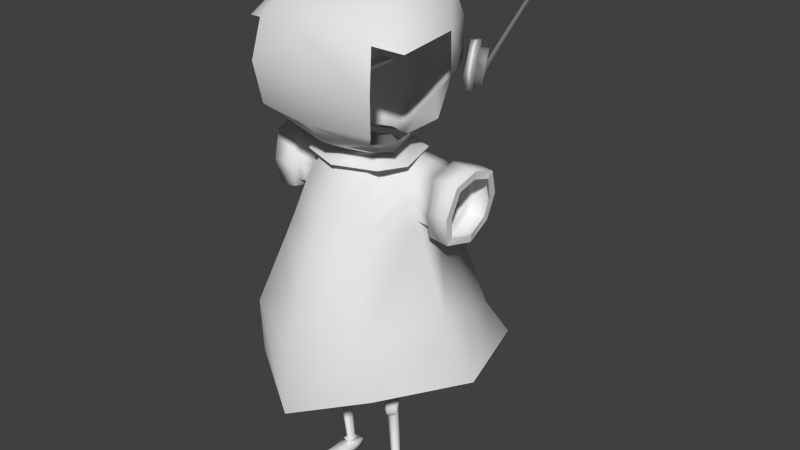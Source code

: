 # Source: Tezuka.blend  (saved by Blender 2.72.0; exported with 4.5.12 LTS)
import bpy
from mathutils import Matrix  # noqa: F401  (used for matrix-valued properties, if any)

bpy.ops.wm.read_factory_settings(use_empty=True)
scene = bpy.context.scene
scene.name = 'Scene'

# ---- collections
col_collection_1 = bpy.data.collections.new('Collection 1'); scene.collection.children.link(col_collection_1)

# ---- world
world_world = bpy.data.worlds.new('World'); scene.world = world_world
world_world.color = (0.05088, 0.05088, 0.05088)
world_world.use_sun_shadow = False
world_world.sun_shadow_jitter_overblur = 0.0
world_world.cycles.sampling_method = 'MANUAL'
world_world.cycles.sample_map_resolution = 256

# ---- meshes
me_cube_008 = bpy.data.meshes.new('Cube.008')
me_cube_008.from_pydata([(-1.0, -1.0, -1.0), (-1.0, 1.0, -1.0), (1.0, 1.0, -1.0), (1.0, -1.0, -1.0), (-1.0, -1.0, 1.0), (-1.0, 1.0, 1.0), (1.0, 1.0, 1.0), (1.0, -1.0, 1.0)], [], [(4, 5, 1, 0), (5, 6, 2, 1), (6, 7, 3, 2), (7, 4, 0, 3), (0, 1, 2, 3), (7, 6, 5, 4)])
me_cube_008.use_remesh_preserve_volume = False
me_cube_008.use_remesh_preserve_attributes = False
me_cube_008.use_mirror_vertex_groups = False
me_cube_008.update()
me_cube_007 = bpy.data.meshes.new('Cube.007')
me_cube_007.from_pydata([(-1.0, -1.0, -1.0), (-1.0, 1.0, -1.0), (1.0, 1.0, -1.0), (1.0, -1.0, -1.0), (-1.0, -1.0, 1.0), (-1.0, 1.0, 1.0), (1.0, 1.0, 1.0), (1.0, -1.0, 1.0)], [], [(4, 5, 1, 0), (5, 6, 2, 1), (6, 7, 3, 2), (7, 4, 0, 3), (0, 1, 2, 3), (7, 6, 5, 4)])
me_cube_007.use_remesh_preserve_volume = False
me_cube_007.use_remesh_preserve_attributes = False
me_cube_007.use_mirror_vertex_groups = False
me_cube_007.update()
me_cube_005 = bpy.data.meshes.new('Cube.005')
me_cube_005.from_pydata([(-1.0, -1.0, -1.0), (-1.0, 1.0, -1.0), (1.0, 1.0, -1.0), (1.0, -1.0, -1.0), (-1.0, -1.0, 1.0), (-1.0, 1.0, 1.0), (1.0, 1.0, 1.0), (1.0, -1.0, 1.0)], [], [(4, 5, 1, 0), (5, 6, 2, 1), (6, 7, 3, 2), (7, 4, 0, 3), (0, 1, 2, 3), (7, 6, 5, 4)])
me_cube_005.use_remesh_preserve_volume = False
me_cube_005.use_remesh_preserve_attributes = False
me_cube_005.use_mirror_vertex_groups = False
me_cube_005.update()
me_cube_003 = bpy.data.meshes.new('Cube.003')
me_cube_003.from_pydata([(-1.0, -1.0, -1.0), (-1.0, 1.0, -1.0), (1.0, 1.0, -1.0), (1.0, -1.0, -1.0), (-1.0, -1.0, 1.0), (-1.0, 1.0, 1.0), (1.0, 1.0, 1.0), (1.0, -1.0, 1.0)], [], [(4, 5, 1, 0), (5, 6, 2, 1), (6, 7, 3, 2), (7, 4, 0, 3), (0, 1, 2, 3), (7, 6, 5, 4)])
me_cube_003.use_remesh_preserve_volume = False
me_cube_003.use_remesh_preserve_attributes = False
me_cube_003.use_mirror_vertex_groups = False
me_cube_003.update()
me_sphere_001 = bpy.data.meshes.new('Sphere.001')
me_sphere_001.from_pydata([(0.0, 0.5435, 0.844), (0.0, 0.8277, 0.7685), (0.0, 1.004, 0.4441), (0.0, 1.0, -4.47e-08), (0.0, 0.9239, -0.3827), (0.0, 0.7071, -0.7071), (0.0, 0.3827, -0.9239), (0.3223, 0.4314, 0.844), (0.5517, 0.6206, 0.7685), (0.9673, 0.06958, 0.4638), (0.8191, 0.2819, -0.09808), (0.7606, 0.1604, -0.5502), (0.5943, -0.06341, -0.675), (0.3223, 0.2706, -0.9239), (0.4344, -0.1263, 0.887), (0.7588, -0.2698, 0.7993), (0.9756, -0.6201, 0.4011), (0.7588, -0.5053, -0.5965), (0.4344, -0.1378, -0.9177), (0.0, -0.1263, 0.8894), (0.3223, -0.3108, 0.844), (0.5517, -0.5517, 0.7624), (0.705, -0.7509, 0.4626), (0.7588, -0.8401, 0.006144), (0.705, -0.7765, -0.4679), (0.5517, -0.6113, -0.6457), (0.3223, -0.2706, -0.9239), (0.0, -0.4229, 0.844), (0.0, -0.7071, 0.7071), (0.0, -0.8722, 0.4687), (0.0, -0.9447, 0.006144), (0.0, -0.8698, -0.4951), (0.0, -0.6891, -0.7378), (0.0, -0.3827, -0.9239), (0.0, 0.5747, -1.038), (0.4581, 0.4064, -1.038), (0.6264, -0.1378, -1.032), (0.4581, -0.4064, -1.038), (0.0, -0.5747, -1.038), (0.1766, 0.3213, -0.9239), (0.3256, 0.3453, -0.6895), (0.4168, 0.5659, -0.4745), (0.5808, 0.7863, -0.1275), (0.6693, 0.6753, 0.4014), (0.3023, 0.7142, 0.7685), (0.1766, 0.482, 0.844), (0.251, 0.4825, -1.038)], [], [(39, 40, 12, 13), (40, 41, 11, 12), (41, 42, 10, 11), (42, 43, 9, 10), (43, 44, 8, 9), (44, 45, 7, 8), (13, 12, 17, 18), (9, 8, 15, 16), (8, 7, 14, 15), (18, 17, 25, 26), (16, 15, 21, 22), (15, 14, 20, 21), (26, 25, 32, 33), (25, 24, 31, 32), (24, 23, 30, 31), (23, 22, 29, 30), (22, 21, 28, 29), (21, 20, 27, 28), (26, 33, 38, 37), (0, 19, 7, 45), (7, 19, 14), (14, 19, 20), (13, 18, 36, 35), (20, 19, 27), (39, 13, 35, 46), (18, 26, 37, 36), (6, 5, 40, 39), (5, 4, 41, 40), (4, 3, 42, 41), (3, 2, 43, 42), (2, 1, 44, 43), (1, 0, 45, 44), (6, 39, 46, 34)])
me_sphere_001.polygons.foreach_set('use_smooth', [True] * 33)
me_sphere_001.use_remesh_preserve_volume = False
me_sphere_001.use_remesh_preserve_attributes = False
me_sphere_001.use_mirror_vertex_groups = False
me_sphere_001.update()
me_cube_001 = bpy.data.meshes.new('Cube.001')
me_cube_001.from_pydata([(0.9871, 1.034, -1.188), (0.7067, -0.7728, -1.21), (0.2737, 0.2866, 0.9299), (0.2737, -0.2866, 0.9299), (0.0, 0.3677, 0.9299), (0.0, 1.301, -1.282), (0.0, -0.3677, 0.9299), (0.0, -1.207, -1.422), (0.3647, 9.418e-09, 0.9299), (1.305, 0.006229, -1.13), (0.6401, 0.4543, 0.3992), (0.4537, -0.6395, 0.1126), (0.0, 0.7351, 0.1126), (0.0, -0.8099, 0.1126), (0.6545, -0.0428, 0.3824), (0.8087, 0.873, -0.8344), (0.6685, -0.8326, -0.5986), (0.0, 1.097, -0.7864), (0.0, -1.141, -0.7047), (1.07, -0.1246, -0.4871), (0.528, 0.5045, -1.079), (0.5377, -0.3817, -1.079), (0.6291, 0.4215, -0.7612), (0.6525, -0.3817, -0.7612), (0.0, 0.6775, -0.7612), (0.0, 0.6775, -1.079), (0.0, -0.3817, -0.7612), (0.0, -0.3817, -1.079), (0.58, 0.2946, -0.4124), (0.5962, -0.2589, -0.4124), (0.0, 0.6775, -0.4062), (0.0, -0.3817, -0.4062), (0.7931, 1.489e-07, -0.7612), (0.6326, 1.481e-07, -1.079), (0.0, 1.481e-07, -1.079), (0.693, 0.004124, -0.4124), (0.0, 1.481e-07, -0.4062), (0.4695, 0.2656, -1.079), (0.4695, -0.1825, -1.079), (0.1539, 0.2656, -1.079), (0.1539, -0.1825, -1.079), (0.5252, 0.04152, -1.079), (0.1539, 0.04152, -1.079), (0.3675, -0.0002943, -1.74), (0.3675, -0.07667, -1.716), (0.3112, -0.0002943, -1.74), (0.3112, -0.07667, -1.716), (0.3775, -0.03848, -1.728), (0.3112, -0.03848, -1.728), (0.3924, 0.1492, -2.734), (0.3924, -0.06617, -2.734), (0.2407, 0.1492, -2.734), (0.2407, -0.06617, -2.734), (0.4192, 0.04152, -2.734), (0.2407, 0.04152, -2.734), (0.2407, 0.04152, -2.643), (0.4192, 0.04152, -2.643), (0.2407, -0.06617, -2.643), (0.2407, 0.1492, -2.643), (0.3924, -0.06617, -2.643), (0.3924, 0.1492, -2.643), (0.3638, 0.1061, -2.596), (0.3638, -0.0231, -2.596), (0.2728, 0.1061, -2.596), (0.2728, -0.0231, -2.596), (0.3799, 0.04152, -2.596), (0.2728, 0.04152, -2.596), (0.2943, 0.04152, -2.579), (0.3536, 0.04152, -2.579), (0.2943, 0.00574, -2.579), (0.2943, 0.07731, -2.579), (0.3447, 0.00574, -2.579), (0.3447, 0.07731, -2.579), (0.3742, 0.03144, -1.909), (0.3742, -0.06866, -1.909), (0.3037, 0.03144, -1.909), (0.3037, -0.06866, -1.909), (0.3867, -0.01861, -1.909), (0.3037, -0.01861, -1.909), (0.3924, -0.2824, -2.734), (0.2407, -0.2824, -2.734), (0.2407, -0.2824, -2.643), (0.3924, -0.2824, -2.643), (0.2612, -0.06994, -1.834), (0.3433, 0.02662, -1.706), (0.3433, 0.06096, -1.759), (0.3433, 0.04656, -1.796), (0.4197, -0.06201, -1.713), (0.4256, -0.06747, -1.773), (0.4254, -0.06994, -1.834), (0.3433, -0.1193, -1.723), (0.3433, -0.1323, -1.785), (0.3433, -0.1377, -1.845), (0.2669, -0.06201, -1.713), (0.2609, -0.06747, -1.773), (0.2684, -0.07623, -1.878), (0.4151, -0.07623, -1.878), (0.3418, -0.1228, -1.895), (0.405, -0.07257, -1.688), (0.3433, -0.1122, -1.696), (0.2816, -0.07257, -1.688), (0.3014, -0.06974, -1.911), (0.3822, -0.06974, -1.911), (0.3418, -0.08673, -1.92), (0.3742, 0.0195, -1.805), (0.3742, -0.08051, -1.801), (0.3037, 0.0195, -1.805), (0.3037, -0.08051, -1.801), (0.3867, -0.03051, -1.803), (0.3037, -0.03051, -1.803), (0.4096, -0.02737, -1.813), (0.4097, -0.01089, -1.762), (0.4067, -0.03338, -1.707), (0.2812, -0.02756, -1.812), (0.2811, -0.01108, -1.761), (0.284, -0.03357, -1.706), (0.3764, 0.02946, -1.801), (0.3765, 0.04602, -1.757), (0.375, 0.01673, -1.703), (0.3066, 0.02461, -1.801), (0.3065, 0.04138, -1.756), (0.3083, 0.01322, -1.702), (0.1852, 0.02563, -1.208), (0.1852, 0.2127, -1.21), (0.4959, 0.02563, -1.208), (0.4492, -0.1615, -1.206), (0.1852, -0.1615, -1.206), (0.4492, 0.2127, -1.21), (0.2482, 0.1062, -1.475), (0.4084, -0.1191, -1.461), (0.4084, 0.1062, -1.475), (0.2482, -0.006428, -1.468), (0.4367, -0.006428, -1.468), (0.2482, -0.1191, -1.461), (0.2167, 0.0096, -1.338), (0.4663, 0.0096, -1.338), (0.2167, -0.1403, -1.333), (0.2167, 0.1595, -1.343), (0.4288, -0.1403, -1.333), (0.4288, 0.1595, -1.343), (0.2797, 0.05296, -1.607), (0.388, -0.09787, -1.588), (0.388, 0.05296, -1.607), (0.2797, -0.02246, -1.598), (0.4071, -0.02246, -1.598), (0.2797, -0.09787, -1.588), (0.2923, 0.04152, -2.636), (0.2923, 0.003042, -2.636), (0.3465, 0.08001, -2.636), (0.3561, 0.04152, -2.636), (0.2923, 0.08001, -2.636), (0.3465, 0.003042, -2.636), (0.3776, 0.04152, -2.616), (0.2747, 0.1036, -2.616), (0.3621, -0.02053, -2.616), (0.2747, 0.04152, -2.616), (0.2747, -0.02053, -2.616), (0.3621, 0.1036, -2.616), (0.6108, 0.3831, 0.8397), (0.3637, -0.4631, 0.5627), (1.659e-18, 0.5589, 0.5702), (0.0, -0.5888, 0.5627), (0.5854, 0.006851, 0.828), (0.6313, 0.4693, 0.616), (0.4087, -0.5513, 0.3377), (1.659e-18, 0.6507, 0.3451), (0.0, -0.6993, 0.3377), (0.6167, -0.06699, 0.5892), (1.146, 0.52, -1.159), (0.3192, 0.1433, 0.9299), (0.7007, 0.2052, 0.3429), (0.9392, 0.3742, -0.6608), (0.5793, 0.2105, 0.8816), (1.038, 0.4543, 0.3571), (1.047, -0.0428, 0.3373), (1.119, 0.3831, 0.791), (1.092, 0.006851, 0.786), (1.083, 0.4693, 0.5693), (1.062, -0.06699, 0.547), (1.082, 0.2052, 0.2874), (1.099, 0.2105, 0.8394), (0.8392, 0.2105, 0.8605), (0.8385, 0.006851, 0.807), (0.8509, -0.0428, 0.3598), (0.8915, 0.2052, 0.3152), (0.8395, -0.06699, 0.5681), (0.8572, 0.4693, 0.5926), (0.865, 0.3831, 0.8154), (0.8388, 0.4543, 0.3782), (1.031, 0.5166, 0.3027), (1.04, -0.1003, 0.2779), (1.125, 0.4391, 0.852), (1.097, -0.05005, 0.8462), (1.084, 0.5512, 0.5825), (1.063, -0.1497, 0.5546), (1.072, 0.2077, 0.2051), (1.106, 0.2113, 0.9221), (0.8463, 0.2092, 0.9432), (0.8436, -0.0495, 0.8677), (0.8444, -0.1075, 0.3083), (0.881, 0.2083, 0.2329), (0.8403, -0.1495, 0.577), (0.8585, 0.5513, 0.6054), (0.8708, 0.4361, 0.879), (0.8327, 0.5209, 0.3289)], [], [(17, 15, 0, 5), (19, 16, 1, 9), (16, 18, 7, 1), (171, 19, 9, 168), (165, 163, 10, 12), (167, 164, 11, 14), (164, 166, 13, 11), (12, 10, 15, 17), (14, 11, 16, 19), (11, 13, 18, 16), (170, 14, 19, 171), (24, 22, 20, 25), (32, 23, 21, 33), (33, 21, 38, 41), (23, 26, 27, 21), (26, 23, 29, 31), (35, 28, 30, 36), (32, 22, 28, 35), (22, 24, 30, 28), (22, 32, 33, 20), (34, 25, 39, 42), (29, 35, 36, 31), (23, 32, 35, 29), (144, 141, 44, 47), (143, 140, 45, 48), (27, 34, 42, 40), (25, 20, 37, 39), (21, 27, 40, 38), (20, 33, 41, 37), (145, 143, 48, 46), (140, 142, 43, 45), (141, 145, 46, 44), (142, 144, 47, 43), (148, 149, 56, 60), (54, 51, 49, 53), (52, 54, 53, 50), (60, 56, 53, 49), (56, 59, 50, 53), (58, 60, 49, 51), (72, 68, 65, 61), (67, 70, 63, 66), (68, 71, 62, 65), (55, 58, 51, 54), (59, 57, 81, 82), (146, 150, 58, 55), (70, 72, 61, 63), (69, 67, 66, 64), (75, 73, 72, 70), (74, 76, 69, 71), (78, 75, 70, 67), (77, 74, 71, 68), (149, 151, 59, 56), (57, 55, 54, 52), (71, 69, 64, 62), (147, 146, 55, 57), (150, 148, 60, 58), (151, 147, 57, 59), (73, 77, 68, 72), (76, 78, 67, 69), (82, 81, 80, 79), (50, 59, 82, 79), (57, 52, 80, 81), (52, 50, 79, 80), (110, 111, 88, 89), (111, 112, 87, 88), (89, 88, 91, 92), (88, 87, 90, 91), (91, 90, 93, 94), (119, 120, 85, 86), (120, 121, 84, 85), (92, 91, 94, 83), (92, 83, 95, 97), (89, 92, 97, 96), (93, 90, 99, 100), (90, 87, 98, 99), (97, 95, 101, 103), (96, 97, 103, 102), (74, 77, 108, 105), (75, 78, 109, 106), (73, 75, 106, 104), (76, 74, 105, 107), (78, 76, 107, 109), (77, 73, 104, 108), (116, 117, 111, 110), (117, 118, 112, 111), (83, 94, 114, 113), (94, 93, 115, 114), (86, 85, 117, 116), (85, 84, 118, 117), (113, 114, 120, 119), (114, 115, 121, 120), (41, 38, 125, 124), (42, 39, 123, 122), (40, 42, 122, 126), (39, 37, 127, 123), (38, 40, 126, 125), (37, 41, 124, 127), (135, 138, 129, 132), (134, 137, 128, 131), (136, 134, 131, 133), (137, 139, 130, 128), (138, 136, 133, 129), (139, 135, 132, 130), (124, 125, 138, 135), (122, 123, 137, 134), (126, 122, 134, 136), (123, 127, 139, 137), (125, 126, 136, 138), (127, 124, 135, 139), (132, 129, 141, 144), (131, 128, 140, 143), (133, 131, 143, 145), (128, 130, 142, 140), (129, 133, 145, 141), (130, 132, 144, 142), (157, 152, 149, 148), (155, 153, 150, 146), (152, 154, 151, 149), (156, 155, 146, 147), (153, 157, 148, 150), (154, 156, 147, 151), (61, 65, 152, 157), (66, 63, 153, 155), (65, 62, 154, 152), (64, 66, 155, 156), (63, 61, 157, 153), (62, 64, 156, 154), (4, 2, 158, 160), (8, 3, 159, 162), (3, 6, 161, 159), (169, 8, 162, 172), (160, 158, 163, 165), (162, 159, 164, 167), (159, 161, 166, 164), (15, 171, 168, 0), (10, 170, 171, 15), (2, 169, 172, 158), (184, 188, 204, 200), (176, 180, 196, 192), (188, 186, 202, 204), (177, 173, 189, 193), (181, 182, 198, 197), (173, 179, 195, 189), (182, 185, 201, 198), (175, 177, 193, 191), (172, 162, 182, 181), (14, 170, 184, 183), (162, 167, 185, 182), (163, 158, 187, 186), (158, 172, 181, 187), (170, 10, 188, 184), (167, 14, 183, 185), (10, 163, 186, 188), (197, 198, 192, 196), (199, 200, 195, 190), (198, 201, 194, 192), (202, 203, 191, 193), (203, 197, 196, 191), (200, 204, 189, 195), (201, 199, 190, 194), (204, 202, 193, 189), (178, 176, 192, 194), (186, 187, 203, 202), (180, 175, 191, 196), (183, 184, 200, 199), (174, 178, 194, 190), (185, 183, 199, 201), (179, 174, 190, 195), (187, 181, 197, 203)])
me_cube_001.polygons.foreach_set('use_smooth', [1, 1, 1, 1, 1, 1, 1, 1, 1, 1, 1, 1, 1, 1, 1, 1, 1, 1, 1, 1, 1, 1, 1, 1, 1, 1, 1, 1, 1, 1, 1, 1, 1, 1, 1, 1, 1, 1, 1, 1, 1, 1, 1, 1, 1, 1, 1, 1, 1, 1, 1, 1, 1, 1, 1, 1, 1, 1, 1, 1, 1, 1, 1, 1, 1, 1, 1, 1, 1, 1, 1, 1, 1, 1, 1, 1, 1, 1, 1, 1, 1, 1, 1, 1, 1, 1, 1, 1, 1, 1, 1, 1, 1, 1, 1, 1, 1, 1, 1, 1, 1, 1, 1, 1, 1, 1, 1, 1, 1, 1, 1, 1, 1, 1, 1, 1, 1, 1, 1, 1, 1, 1, 1, 1, 1, 1, 1, 1, 1, 1, 1, 1, 1, 1, 1, 1, 1, 1, 0, 1, 0, 1, 0, 1, 0, 1, 1, 1, 1, 1, 1, 1, 1, 1, 1, 1, 1, 1, 1, 1, 1, 0, 1, 0, 1, 0, 1, 0, 1])
me_cube_001.use_remesh_preserve_volume = False
me_cube_001.use_remesh_preserve_attributes = False
me_cube_001.use_mirror_vertex_groups = False
me_cube_001.update()
me_cube_006 = bpy.data.meshes.new('Cube.006')
me_cube_006.from_pydata([(-0.7499, -0.7499, -0.7499), (-0.7499, 0.7499, -0.7499), (0.7499, 0.7499, -0.7499), (0.7499, -0.7499, -0.7499), (-0.7499, -0.7499, 0.7499), (-0.7499, 0.7499, 0.7499), (0.7499, 0.7499, 0.7499), (0.7499, -0.7499, 0.7499), (-1.0, 0.0, 1.0), (-1.0, 0.0, -1.0), (1.0, 0.0, 1.0), (1.0, 0.0, -1.0), (-1.0, -1.0, 0.0), (-1.0, 1.0, 0.0), (1.0, 1.0, 0.0), (1.0, -1.0, 0.0), (-1.0, 0.0, 0.0), (2.449, 0.5374, -0.5374), (0.7893, 0.5374, -0.5374), (0.7893, -0.5374, -0.5374), (0.7893, 0.5374, 0.5374), (0.7893, -0.5374, 0.5374), (0.9685, 7.761e-09, 0.7167), (0.9685, -7.14e-09, -0.7167), (0.9685, 0.7167, 7.244e-09), (0.9685, -0.7167, -7.658e-09), (2.512, 0.199, -0.199), (2.449, -0.5374, -0.5374), (2.449, 0.5374, 0.5374), (2.449, -0.5374, 0.5374), (2.628, -2.949e-09, 0.7167), (2.628, -1.785e-08, -0.7167), (2.628, 0.7167, -3.932e-09), (2.628, -0.7167, -1.883e-08), (2.512, -0.199, -0.199), (2.512, 0.199, 0.199), (2.512, -0.199, 0.199), (2.578, -1.195e-09, 0.2653), (2.578, -6.712e-09, -0.2653), (2.578, 0.2653, -1.75e-09), (2.578, -0.2653, -1.14e-08), (8.341, 3.335, 2.028), (8.811, 3.143, 2.036), (8.386, 3.349, 2.242), (8.856, 3.156, 2.25), (8.66, 3.258, 2.281), (8.601, 3.24, 1.996), (8.317, 3.377, 2.133), (8.944, 3.121, 2.144), (8.63, 3.249, 2.139)], [], [(16, 13, 1, 9), (13, 14, 2, 1), (6, 10, 22, 20), (15, 12, 0, 3), (9, 1, 2, 11), (10, 6, 5, 8), (12, 16, 9, 0), (3, 11, 23, 19), (0, 9, 11, 3), (7, 10, 8, 4), (8, 5, 13, 16), (5, 6, 14, 13), (14, 6, 20, 24), (7, 4, 12, 15), (4, 8, 16, 12), (7, 15, 25, 21), (20, 22, 30, 28), (19, 23, 31, 27), (24, 20, 28, 32), (21, 25, 33, 29), (11, 2, 18, 23), (15, 3, 19, 25), (10, 7, 21, 22), (2, 14, 24, 18), (28, 30, 37, 35), (27, 31, 38, 34), (32, 28, 35, 39), (29, 33, 40, 36), (23, 18, 17, 31), (25, 19, 27, 33), (22, 21, 29, 30), (18, 24, 32, 17), (35, 37, 45, 43), (34, 38, 46, 42), (39, 35, 43, 47), (36, 40, 48, 44), (31, 17, 26, 38), (33, 27, 34, 40), (30, 29, 36, 37), (17, 32, 39, 26), (49, 48, 42, 46), (47, 49, 46, 41), (45, 44, 48, 49), (43, 45, 49, 47), (38, 26, 41, 46), (40, 34, 42, 48), (37, 36, 44, 45), (26, 39, 47, 41)])
me_cube_006.polygons.foreach_set('use_smooth', [True] * 48)
me_cube_006.use_remesh_preserve_volume = False
me_cube_006.use_remesh_preserve_attributes = False
me_cube_006.use_mirror_vertex_groups = False
me_cube_006.update()

# ---- objects
ob_cube_005 = bpy.data.objects.new('Cube.005', me_cube_008)
ob_cube_004 = bpy.data.objects.new('Cube.004', me_cube_007)
ob_cube_001 = bpy.data.objects.new('Cube.001', me_cube_005)
ob_cube_002 = bpy.data.objects.new('Cube.002', me_cube_003)
ob_sphere = bpy.data.objects.new('Sphere', me_sphere_001)
ob_cube = bpy.data.objects.new('Cube', me_cube_001)
ob_cube_003 = bpy.data.objects.new('Cube.003', me_cube_006)

# ---- transforms, parenting, visibility, modifiers, constraints
ob_cube_005.location = (0.002025, -0.726, 1.698)
ob_cube_005.rotation_euler = (-1.571, -2.22e-16, 2.22e-16)
ob_cube_005.scale = (0.06791, 0.01482, 0.06428)
ob_cube_005.lineart.crease_threshold = 0.0
ob_cube_004.location = (0.002025, -0.01029, 1.698)
ob_cube_004.rotation_euler = (-1.571, -2.22e-16, 2.22e-16)
ob_cube_004.scale = (0.06791, 0.01482, 0.3115)
ob_cube_004.lineart.crease_threshold = 0.0
ob_cube_001.location = (0.002025, -0.6335, 1.721)
ob_cube_001.scale = (0.03813, 0.03813, 0.1749)
ob_cube_001.lineart.crease_threshold = 0.0
ob_cube_002.location = (0.002025, -0.309, 1.722)
ob_cube_002.scale = (0.03813, 0.03813, 0.1749)
ob_cube_002.lineart.crease_threshold = 0.0
ob_sphere.location = (0.02451, 0.01729, 1.798)
ob_sphere.scale = (0.9034, 0.9034, 0.8444)
ob_sphere.lineart.crease_threshold = 0.0
_m = ob_sphere.modifiers.new('Mirror', 'MIRROR')
_m.use_clip = True
ob_cube.location = (0.0, 0.0, 0.0)
ob_cube.lineart.crease_threshold = 0.0
_m = ob_cube.modifiers.new('Mirror', 'MIRROR')
ob_cube_003.location = (0.7158, 0.6482, 1.705)
ob_cube_003.rotation_euler = (0.1196, 0.1085, 0.5092)
ob_cube_003.scale = (0.04826, 0.2359, 0.2359)
ob_cube_003.lineart.crease_threshold = 0.0
_m = ob_cube_003.modifiers.new('Mirror', 'MIRROR')
_m.mirror_object = ob_sphere

# ---- collection membership
col_collection_1.objects.link(ob_cube_005)
col_collection_1.objects.link(ob_cube_004)
col_collection_1.objects.link(ob_cube_001)
col_collection_1.objects.link(ob_cube_002)
col_collection_1.objects.link(ob_sphere)
col_collection_1.objects.link(ob_cube)
col_collection_1.objects.link(ob_cube_003)

# ---- scene / render settings (as saved in the file)
scene.frame_start = 1; scene.frame_end = 250; scene.frame_set(1)
scene.render.engine = 'BLENDER_EEVEE_NEXT'
scene.render.resolution_percentage = 50
scene.render.dither_intensity = 0.0
scene.cycles.use_denoising = False
scene.cycles.samples = 10
scene.cycles.sampling_pattern = 'TABULATED_SOBOL'
scene.cycles.light_sampling_threshold = 0.0
scene.cycles.use_adaptive_sampling = False
scene.cycles.use_light_tree = False
scene.cycles.blur_glossy = 0.0
scene.cycles.pixel_filter_type = 'GAUSSIAN'
scene.cycles.sample_clamp_indirect = 0.0
scene.view_settings.view_transform = 'Standard'
bpy.context.view_layer.update()

# ---- added for rendering (the .blend has no active camera and no usable light): camera, sun
cam_auto = bpy.data.cameras.new('AutoCamera')
cam_auto.lens = 50.0
cam_auto.sensor_width = 36.0
cam_auto.clip_end = 1000.0
ob_auto_camera = bpy.data.objects.new('AutoCamera', cam_auto)
scene.collection.objects.link(ob_auto_camera)
ob_auto_camera.location = (6.30564, -7.07549, 4.96098)
ob_auto_camera.rotation_euler = (1.09748, -7.21219e-08, 0.694738)
scene.camera = ob_auto_camera
light_auto_sun = bpy.data.lights.new('AutoSun', 'SUN')
light_auto_sun.energy = 3.0
light_auto_sun.angle = 0.0523599
ob_auto_sun = bpy.data.objects.new('AutoSun', light_auto_sun)
scene.collection.objects.link(ob_auto_sun)
ob_auto_sun.rotation_euler = (0.872665, 0.174533, 0.523599)
bpy.context.view_layer.update()
